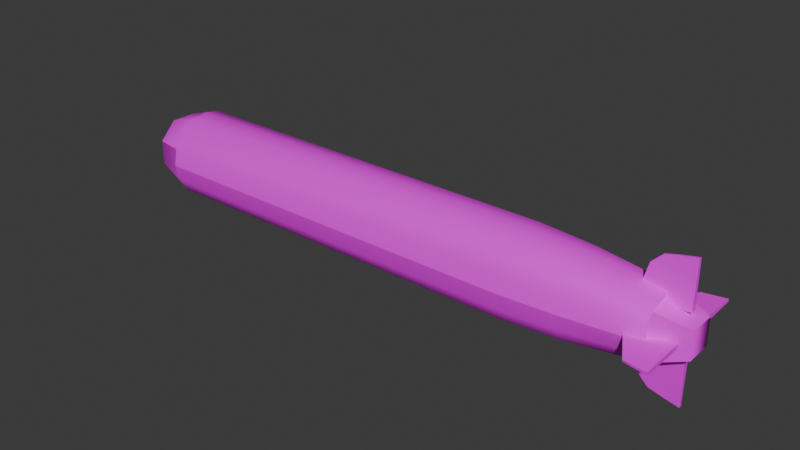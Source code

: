 # Source: torpedo.blend  (saved by Blender 4.2.66; exported with 4.5.12 LTS)
import bpy
from mathutils import Matrix  # noqa: F401  (used for matrix-valued properties, if any)

bpy.ops.wm.read_factory_settings(use_empty=True)
scene = bpy.context.scene
scene.name = 'Scene'

# ---- collections
col_collection = bpy.data.collections.new('Collection'); scene.collection.children.link(col_collection)

# ---- images (referenced by path relative to the original .blend; pixels are not part of the script)
import os
ASSET_DIR = os.environ.get("B2B_ASSET_DIR", "")  # directory of the original .blend (textures are referenced by path, not embedded)
HERE = os.path.dirname(os.path.abspath(__file__))  # packed textures are extracted next to this script under _unpacked/

def load_image(name, relpath, width, height, colorspace="sRGB"):
    """Load a texture the original file referenced (path relative to the .blend, or extracted next to this script)."""
    p = next((c for c in (os.path.join(HERE, relpath), os.path.join(ASSET_DIR, relpath)) if relpath and os.path.exists(c)), "")
    if p:
        img = bpy.data.images.load(p, check_existing=True)
        img.name = name
    else:  # same state as the original file: an image datablock whose file is absent (Cycles renders it pink)
        img = bpy.data.images.new(name, width, height)
        img.source = "FILE"
        img.filepath = "//" + (relpath or name)
    img.colorspace_settings.name = colorspace
    return img
img_uboat_png = load_image('Uboat.png', 'Uboat.png', 1024, 1024, 'sRGB')

# ---- materials (node trees are filled in below, after node groups)
mat_material = bpy.data.materials.new('Material')

# ---- node groups
ng_smooth_by_angle = bpy.data.node_groups.new('Smooth by Angle', 'GeometryNodeTree')
_s = ng_smooth_by_angle.interface.new_socket(name='Mesh', in_out='OUTPUT', socket_type='NodeSocketGeometry')
_s = ng_smooth_by_angle.interface.new_socket(name='Mesh', in_out='INPUT', socket_type='NodeSocketGeometry')
_s = ng_smooth_by_angle.interface.new_socket(name='Angle', in_out='INPUT', socket_type='NodeSocketFloat')
_s.subtype = 'ANGLE'
_s.default_value = 0.5236
_s.min_value = 0.0
_s.max_value = 3.142
_s.description = 'Maximum face angle for smooth edges'
_s = ng_smooth_by_angle.interface.new_socket(name='Ignore Sharpness', in_out='INPUT', socket_type='NodeSocketBool')
_s.force_non_field = True
ng_smooth_by_angle.description = 'Set the sharpness of mesh edges based on the angle between the neighboring faces'
ng_smooth_by_angle.is_modifier = True
_N = ng_smooth_by_angle.nodes; _L = ng_smooth_by_angle.links
n0 = _N.new('GeometryNodeSetShadeSmooth'); n0.name = 'Set Shade Smooth'; n0.location = (120, -80)
n0.domain = 'EDGE'
n1 = _N.new('GeometryNodeSetShadeSmooth'); n1.name = 'Set Shade Smooth.001'; n1.location = (300, -80)
n2 = _N.new('NodeGroupOutput'); n2.name = 'Group Output'; n2.location = (480, -80)
n3 = _N.new('GeometryNodeInputMeshEdgeAngle'); n3.name = 'Edge Angle'; n3.location = (-440, -240)
n4 = _N.new('NodeGroupInput'); n4.name = 'Group Input'; n4.location = (-80, -80)
n5 = _N.new('GeometryNodeInputEdgeSmooth'); n5.name = 'Is Edge Smooth'; n5.location = (-260, -120)
n6 = _N.new('GeometryNodeInputShadeSmooth'); n6.name = 'Is Shade Smooth'; n6.location = (-440, -397)
n7 = _N.new('FunctionNodeCompare'); n7.name = 'Compare'; n7.location = (-260, -260)
n7.operation = 'LESS_EQUAL'
n7.inputs[6].default_value = (0.0, 0.0, 0.0, 0.0)
n7.inputs[7].default_value = (0.0, 0.0, 0.0, 0.0)
n8 = _N.new('FunctionNodeBooleanMath'); n8.name = 'Boolean Math.001'; n8.location = (-80, -260)
n9 = _N.new('NodeGroupInput'); n9.name = 'Group Input.001'; n9.location = (-440, -329)
n10 = _N.new('NodeGroupInput'); n10.name = 'Group Input.002'; n10.location = (-259, -189)
n11 = _N.new('FunctionNodeBooleanMath'); n11.name = 'Boolean Math'; n11.location = (-80, -149)
n11.operation = 'OR'
n12 = _N.new('FunctionNodeBooleanMath'); n12.name = 'Boolean Math.002'; n12.location = (-260, -380)
n12.operation = 'OR'
n13 = _N.new('NodeGroupInput'); n13.name = 'Group Input.003'; n13.location = (-440, -460)
_L.new(n3.outputs[0], n7.inputs[0])
_L.new(n1.outputs[0], n2.inputs[0])
_L.new(n9.outputs[1], n7.inputs[1])
_L.new(n7.outputs[0], n8.inputs[0])
_L.new(n4.outputs[0], n0.inputs[0])
_L.new(n0.outputs[0], n1.inputs[0])
_L.new(n8.outputs[0], n0.inputs[2])
_L.new(n10.outputs[2], n11.inputs[1])
_L.new(n5.outputs[0], n11.inputs[0])
_L.new(n11.outputs[0], n0.inputs[1])
_L.new(n13.outputs[2], n12.inputs[1])
_L.new(n6.outputs[0], n12.inputs[0])
_L.new(n12.outputs[0], n8.inputs[1])
n2.is_active_output = True

# ---- material node trees
mat_material.use_nodes = True; mat_material.node_tree.nodes.clear()
_N = mat_material.node_tree.nodes; _L = mat_material.node_tree.links
n0 = _N.new('ShaderNodeBsdfPrincipled'); n0.name = 'Principled BSDF'; n0.location = (10, 300)
n1 = _N.new('ShaderNodeOutputMaterial'); n1.name = 'Material Output'; n1.location = (300, 300)
n2 = _N.new('ShaderNodeTexImage'); n2.name = 'Image Texture'; n2.location = (-280, 280)
n2.image = img_uboat_png
_L.new(n0.outputs[0], n1.inputs[0])
_L.new(n2.outputs[0], n0.inputs[0])
n1.is_active_output = True

# ---- world
world_world = bpy.data.worlds.new('World'); scene.world = world_world
world_world.use_nodes = True; world_world.node_tree.nodes.clear()
_N = world_world.node_tree.nodes; _L = world_world.node_tree.links
n0 = _N.new('ShaderNodeOutputWorld'); n0.name = 'World Output'; n0.location = (300, 300)
n1 = _N.new('ShaderNodeBackground'); n1.name = 'Background'; n1.location = (10, 300)
n1.inputs[0].default_value = (0.05088, 0.05088, 0.05088, 1.0)
_L.new(n1.outputs[0], n0.inputs[0])
n0.is_active_output = True
world_world.color = (0.05088, 0.05088, 0.05088)
world_world.sun_shadow_jitter_overblur = 0.0

# ---- meshes
me_cube_005 = bpy.data.meshes.new('Cube.005')
me_cube_005.from_pydata([(5.252, 0.8605, -0.7286), (5.252, 0.8605, 1.271), (7.252, 0.8605, -0.7286), (7.252, 0.8605, 1.271), (7.252, 2.861, -0.273), (7.252, 2.861, 0.8158), (5.412, 1.56, -0.2021), (6.586, 2.734, -0.04612), (5.57, 2.147, -0.1241), (5.999, 2.576, -0.06701), (6.586, 2.734, 0.5889), (5.412, 1.56, 0.7449), (5.999, 2.576, 0.6098), (5.57, 2.147, 0.6669), (5.252, 0.07498, -8.327), (5.252, -0.1318, -8.327), (7.252, 0.07498, -8.327), (7.252, -0.1318, -8.327), (7.252, 0.02788, -27.67), (7.252, -0.08467, -27.67), (6.282, 0.004978, -26.06), (6.282, -0.06177, -26.06), (5.252, 0.07498, 8.87), (5.252, -0.1318, 8.87), (7.252, 0.07498, 8.87), (7.252, -0.1318, 8.87), (7.252, 0.02788, 28.22), (7.252, -0.08467, 28.22), (6.282, 0.004977, 26.6), (6.282, -0.06177, 26.6), (5.252, -0.9173, -0.7286), (5.252, -0.9173, 1.271), (7.252, -0.9173, -0.7286), (7.252, -0.9173, 1.271), (7.252, -2.917, -0.273), (7.252, -2.917, 0.8158), (5.412, -1.617, -0.2021), (6.586, -2.79, -0.04612), (5.57, -2.204, -0.1241), (5.999, -2.633, -0.06701), (6.586, -2.79, 0.5889), (5.412, -1.617, 0.7449), (5.999, -2.633, 0.6098), (5.57, -2.204, 0.6669), (-16.27, -0.0284, -18.21), (-16.27, -0.7599, -16.81), (-16.27, -1.38, -12.8), (-16.27, -1.794, -6.799), (-16.27, -1.94, 0.2765), (-16.27, -1.794, 7.352), (-16.27, -1.38, 13.35), (-16.27, -0.7599, 17.36), (-16.27, -0.0284, 18.77), (-16.27, 0.7031, 17.36), (-16.27, 1.323, 13.35), (-16.27, 1.738, 7.352), (-16.27, 1.883, 0.2765), (-16.27, 1.738, -6.799), (-16.27, 1.323, -12.8), (-16.27, 0.7031, -16.81), (-17.83, -0.0284, -13.26), (-17.28, -0.0284, -15.71), (-17.28, -0.661, -14.5), (-17.83, -1.321, -4.904), (-17.83, -1.321, 5.457), (-17.83, -0.564, 12.78), (-17.83, 0.5072, 12.78), (-17.28, 1.499, 6.396), (-17.83, 1.371, 0.2765), (-17.28, 1.625, 0.2765), (-17.28, 1.499, -5.843), (-17.28, 0.6042, -14.5), (0.7914, -0.7599, -16.81), (0.7914, -1.38, -12.8), (0.7914, -1.794, -6.799), (0.7914, -1.94, 0.2765), (0.7914, -1.794, 7.352), (0.7914, -1.38, 13.35), (0.7914, -0.7599, 17.36), (0.7914, -0.0284, 18.77), (0.7914, 0.7031, 17.36), (0.7914, 1.323, 13.35), (0.7914, 1.738, 7.352), (0.7914, 1.883, 0.2765), (0.7914, 1.738, -6.799), (0.7914, 1.323, -12.8), (0.7914, 0.7031, -16.81), (0.7914, -0.0284, -18.21), (3.107, -0.0284, -16.91), (6.295, -0.0284, -13.14), (3.107, -0.7081, -15.6), (6.295, -0.5592, -12.12), (7.616, -0.6076, -5.326), (3.107, -1.284, -11.87), (6.295, -1.009, -9.21), (3.107, -1.669, -6.299), (6.295, -1.31, -4.858), (3.107, -1.805, 0.2765), (6.295, -1.415, 0.2765), (3.107, -1.669, 6.852), (6.295, -1.31, 5.411), (7.616, -0.6076, 5.879), (3.107, -1.284, 12.43), (6.295, -1.009, 9.763), (3.107, -0.7081, 16.15), (6.295, -0.5592, 12.67), (3.107, -0.0284, 17.46), (6.295, -0.0284, 13.69), (3.107, 0.6514, 16.15), (6.295, 0.5024, 12.67), (7.616, 0.5508, 5.879), (3.107, 1.228, 12.43), (6.295, 0.9523, 9.763), (3.107, 1.613, 6.852), (6.295, 1.253, 5.411), (3.107, 1.748, 0.2765), (6.295, 1.359, 0.2765), (3.107, 1.613, -6.299), (6.295, 1.253, -4.858), (7.616, 0.5508, -5.326), (3.107, 1.228, -11.87), (6.295, 0.9523, -9.21), (3.107, 0.6514, -15.6), (6.295, 0.5024, -12.12)], [], [(5, 10, 12, 13, 11, 1, 3), (4, 5, 3, 2), (2, 3, 1, 0), (9, 8, 13, 12), (39, 38, 43, 42), (28, 22, 23, 29), (6, 8, 9, 7, 4, 2, 0), (38, 36, 30, 31, 41, 43), (19, 21, 15, 17), (18, 19, 17, 16), (16, 17, 15, 14), (37, 39, 42, 40, 35, 34), (20, 18, 16, 14), (20, 21, 19, 18), (27, 29, 23, 25), (26, 27, 25, 24), (24, 25, 23, 22), (20, 14, 15, 21), (28, 29, 27, 26), (28, 26, 24, 22), (35, 40, 42, 43, 41, 31, 33), (34, 35, 33, 32), (32, 33, 31, 30), (7, 9, 12, 10, 5, 4), (8, 6, 0, 1, 11, 13), (36, 38, 39, 37, 34, 32, 30), (69, 70, 57, 56, 55, 67), (64, 49, 48, 47, 63), (122, 86, 87, 88), (86, 59, 44, 87), (85, 58, 59, 86), (84, 57, 58, 85), (83, 56, 57, 84), (82, 55, 56, 83), (81, 54, 55, 82), (80, 53, 54, 81), (79, 52, 53, 80), (78, 51, 52, 79), (77, 50, 51, 78), (76, 49, 50, 77), (75, 48, 49, 76), (74, 47, 48, 75), (73, 46, 47, 74), (72, 45, 46, 73), (87, 44, 45, 72), (64, 65, 51, 50, 49), (91, 94, 92, 119, 121, 123, 89), (71, 61, 62, 45, 44, 59), (61, 71, 59, 58, 57, 70, 69, 68, 60), (63, 60, 68, 66, 65, 64), (66, 53, 52, 51, 65), (67, 55, 54, 53, 66, 68, 69), (62, 61, 60, 63, 47, 46, 45), (119, 92, 101, 110), (93, 73, 74, 95), (95, 74, 75, 97), (97, 75, 76, 99), (99, 76, 77, 102), (102, 77, 78, 104), (104, 78, 79, 106), (106, 79, 80, 108), (108, 80, 81, 111), (111, 81, 82, 113), (113, 82, 83, 115), (115, 83, 84, 117), (117, 84, 85, 120), (120, 85, 86, 122), (90, 72, 73, 93), (88, 90, 91, 89), (90, 93, 94, 91), (93, 95, 96, 94), (118, 121, 119, 110, 112, 114, 116), (95, 97, 98, 96), (97, 99, 100, 98), (99, 102, 103, 100), (102, 104, 105, 103), (100, 103, 101, 92, 94, 96, 98), (104, 106, 107, 105), (106, 108, 109, 107), (108, 111, 112, 109), (111, 113, 114, 112), (109, 112, 110, 101, 103, 105, 107), (113, 115, 116, 114), (115, 117, 118, 116), (117, 120, 121, 118), (120, 122, 123, 121), (122, 88, 89, 123), (88, 87, 72, 90)])
me_cube_005.polygons.foreach_set('use_smooth', [True] * 88)
_uv = me_cube_005.uv_layers.new(name='UVMap')
_uv.uv.foreach_set('vector', [0.625, 0.5, 0.7283, 0.5, 0.8016, 0.5197, 0.8553, 0.5734, 0.875, 0.6467, 0.875, 0.75, 0.625, 0.75, 0.375, 0.5, 0.625, 0.5, 0.625, 0.75, 0.375, 0.75, 0.375, 0.75, 0.625, 0.75, 0.625, 1.0, 0.375, 1.0, 0.3668, 0.3234, 0.375, 0.1766, 0.625, 0.1766, 0.6332, 0.3234, 0.3668, 0.3234, 0.375, 0.1766, 0.625, 0.1766, 0.6332, 0.3234, 0.3729, 0.3587, 0.375, 0.0, 0.625, 0.0, 0.6271, 0.3587, 0.125, 0.6467, 0.1447, 0.5734, 0.1984, 0.5197, 0.2717, 0.5, 0.375, 0.5, 0.375, 0.75, 0.125, 0.75, 0.375, 0.1766, 0.375, 0.1033, 0.375, 0.0, 0.625, 0.0, 0.625, 0.1033, 0.625, 0.1766, 0.625, 0.5, 0.7663, 0.505, 0.875, 0.75, 0.625, 0.75, 0.375, 0.5, 0.625, 0.5, 0.625, 0.75, 0.375, 0.75, 0.375, 0.75, 0.625, 0.75, 0.625, 1.0, 0.375, 1.0, 0.375, 0.3967, 0.3668, 0.3234, 0.6332, 0.3234, 0.625, 0.3967, 0.625, 0.5, 0.375, 0.5, 0.2337, 0.505, 0.375, 0.5, 0.375, 0.75, 0.125, 0.75, 0.3729, 0.3587, 0.6271, 0.3587, 0.625, 0.5, 0.375, 0.5, 0.625, 0.5, 0.7663, 0.505, 0.875, 0.75, 0.625, 0.75, 0.375, 0.5, 0.625, 0.5, 0.625, 0.75, 0.375, 0.75, 0.375, 0.75, 0.625, 0.75, 0.625, 1.0, 0.375, 1.0, 0.3729, 0.3587, 0.375, 0.0, 0.625, 0.0, 0.6271, 0.3587, 0.3729, 0.3587, 0.6271, 0.3587, 0.625, 0.5, 0.375, 0.5, 0.2337, 0.505, 0.375, 0.5, 0.375, 0.75, 0.125, 0.75, 0.625, 0.5, 0.7283, 0.5, 0.8016, 0.5197, 0.8553, 0.5734, 0.875, 0.6467, 0.875, 0.75, 0.625, 0.75, 0.375, 0.5, 0.625, 0.5, 0.625, 0.75, 0.375, 0.75, 0.375, 0.75, 0.625, 0.75, 0.625, 1.0, 0.375, 1.0, 0.375, 0.3967, 0.3668, 0.3234, 0.6332, 0.3234, 0.625, 0.3967, 0.625, 0.5, 0.375, 0.5, 0.375, 0.1766, 0.375, 0.1033, 0.375, 0.0, 0.625, 0.0, 0.625, 0.1033, 0.625, 0.1766, 0.125, 0.6467, 0.1447, 0.5734, 0.1984, 0.5197, 0.2717, 0.5, 0.375, 0.5, 0.375, 0.75, 0.125, 0.75, 0.25, 1.0, 0.1875, 1.0, 0.1875, 0.9431, 0.25, 0.9431, 0.3125, 0.9431, 0.3125, 1.0, 0.4505, 0.1669, 0.6875, 0.9431, 0.75, 0.9431, 0.8125, 0.9431, 0.4505, 0.3331, 0.0625, 0.5867, 0.0625, 0.6313, 0.0, 0.6313, 0.0, 0.5867, 0.0625, 0.6313, 0.0625, 0.9431, 0.0, 0.9431, 0.0, 0.6313, 0.125, 0.6313, 0.125, 0.9431, 0.0625, 0.9431, 0.0625, 0.6313, 0.1875, 0.6313, 0.1875, 0.9431, 0.125, 0.9431, 0.125, 0.6313, 0.25, 0.6313, 0.25, 0.9431, 0.1875, 0.9431, 0.1875, 0.6313, 0.3125, 0.6313, 0.3125, 0.9431, 0.25, 0.9431, 0.25, 0.6313, 0.375, 0.6313, 0.375, 0.9431, 0.3125, 0.9431, 0.3125, 0.6313, 0.4375, 0.6313, 0.4375, 0.9431, 0.375, 0.9431, 0.375, 0.6313, 0.5, 0.6313, 0.5, 0.9431, 0.4375, 0.9431, 0.4375, 0.6313, 0.5625, 0.6313, 0.5625, 0.9431, 0.5, 0.9431, 0.5, 0.6313, 0.625, 0.6313, 0.625, 0.9431, 0.5625, 0.9431, 0.5625, 0.6313, 0.6875, 0.6313, 0.6875, 0.9431, 0.625, 0.9431, 0.625, 0.6313, 0.75, 0.6313, 0.75, 0.9431, 0.6875, 0.9431, 0.6875, 0.6313, 0.8125, 0.6313, 0.8125, 0.9431, 0.75, 0.9431, 0.75, 0.6313, 0.875, 0.6313, 0.875, 0.9431, 0.8125, 0.9431, 0.8125, 0.6313, 0.9375, 0.6313, 0.9375, 0.9431, 0.875, 0.9431, 0.875, 0.6313, 1.0, 0.6313, 1.0, 0.9431, 0.9375, 0.9431, 0.9375, 0.6313, 0.4505, 0.1669, 0.3331, 0.0495, 0.5625, 0.9431, 0.625, 0.9431, 0.6875, 0.9431, 0.8451, 0.4696, 0.9165, 0.4219, 0.8419, 0.3419, 0.6581, 0.3419, 0.5835, 0.4219, 0.662, 0.4725, 0.7538, 0.4892, 0.0625, 1.0, 1.0, 1.0, 0.9375, 1.0, 0.9375, 0.9431, 0.0, 0.9431, 0.0625, 0.9431, 0.25, 0.49, 0.0625, 1.0, 0.0625, 0.9431, 0.125, 0.9431, 0.1875, 0.9431, 0.02827, 0.3418, 0.01, 0.25, 0.03298, 0.25, 0.25, 0.467, 0.4505, 0.3331, 0.25, 0.467, 0.03298, 0.25, 0.1669, 0.0495, 0.3331, 0.0495, 0.4505, 0.1669, 0.1669, 0.0495, 0.4375, 0.9431, 0.5, 0.9431, 0.5625, 0.9431, 0.3331, 0.0495, 0.3125, 1.0, 0.3125, 0.9431, 0.375, 0.9431, 0.4375, 0.9431, 0.1669, 0.0495, 0.03298, 0.25, 0.01, 0.25, 0.3418, 0.4717, 0.25, 0.49, 0.25, 0.467, 0.4505, 0.3331, 0.8125, 0.9431, 0.875, 0.9431, 0.9375, 0.9431, 0.6581, 0.3419, 0.8419, 0.3419, 0.8419, 0.1581, 0.6581, 0.1581, 0.875, 0.5867, 0.875, 0.6313, 0.8125, 0.6313, 0.8125, 0.5867, 0.8125, 0.5867, 0.8125, 0.6313, 0.75, 0.6313, 0.75, 0.5867, 0.75, 0.5867, 0.75, 0.6313, 0.6875, 0.6313, 0.6875, 0.5867, 0.6875, 0.5867, 0.6875, 0.6313, 0.625, 0.6313, 0.625, 0.5867, 0.625, 0.5867, 0.625, 0.6313, 0.5625, 0.6313, 0.5625, 0.5867, 0.5625, 0.5867, 0.5625, 0.6313, 0.5, 0.6313, 0.5, 0.5867, 0.5, 0.5867, 0.5, 0.6313, 0.4375, 0.6313, 0.4375, 0.5867, 0.4375, 0.5867, 0.4375, 0.6313, 0.375, 0.6313, 0.375, 0.5867, 0.375, 0.5867, 0.375, 0.6313, 0.3125, 0.6313, 0.3125, 0.5867, 0.3125, 0.5867, 0.3125, 0.6313, 0.25, 0.6313, 0.25, 0.5867, 0.25, 0.5867, 0.25, 0.6313, 0.1875, 0.6313, 0.1875, 0.5867, 0.1875, 0.5867, 0.1875, 0.6313, 0.125, 0.6313, 0.125, 0.5867, 0.125, 0.5867, 0.125, 0.6313, 0.0625, 0.6313, 0.0625, 0.5867, 0.9375, 0.5867, 0.9375, 0.6313, 0.875, 0.6313, 0.875, 0.5867, 1.0, 0.5867, 0.9375, 0.5867, 0.9401, 0.5, 0.9974, 0.5, 0.9375, 0.5867, 0.875, 0.5867, 0.8776, 0.5, 0.9349, 0.5, 0.875, 0.5867, 0.8125, 0.5867, 0.8151, 0.5, 0.8724, 0.5, 0.5304, 0.3451, 0.5781, 0.4165, 0.6581, 0.3419, 0.6581, 0.1581, 0.5781, 0.08354, 0.5275, 0.162, 0.5108, 0.2538, 0.8125, 0.5867, 0.75, 0.5867, 0.7526, 0.5, 0.8099, 0.5, 0.75, 0.5867, 0.6875, 0.5867, 0.6901, 0.5, 0.7474, 0.5, 0.6875, 0.5867, 0.625, 0.5867, 0.6276, 0.5, 0.6849, 0.5, 0.625, 0.5867, 0.5625, 0.5867, 0.5651, 0.5, 0.6224, 0.5, 0.9696, 0.1549, 0.9219, 0.08354, 0.8419, 0.1581, 0.8419, 0.3419, 0.9219, 0.4165, 0.9725, 0.338, 0.9892, 0.2462, 0.5625, 0.5867, 0.5, 0.5867, 0.5026, 0.5, 0.5599, 0.5, 0.5, 0.5867, 0.4375, 0.5867, 0.4401, 0.5, 0.4974, 0.5, 0.4375, 0.5867, 0.375, 0.5867, 0.3776, 0.5, 0.4349, 0.5, 0.375, 0.5867, 0.3125, 0.5867, 0.3151, 0.5, 0.3724, 0.5, 0.6549, 0.03044, 0.5835, 0.07812, 0.6581, 0.1581, 0.8419, 0.1581, 0.9165, 0.07812, 0.838, 0.02751, 0.7462, 0.01076, 0.3125, 0.5867, 0.25, 0.5867, 0.2526, 0.5, 0.3099, 0.5, 0.25, 0.5867, 0.1875, 0.5867, 0.1901, 0.5, 0.2474, 0.5, 0.1875, 0.5867, 0.125, 0.5867, 0.1276, 0.5, 0.1849, 0.5, 0.125, 0.5867, 0.0625, 0.5867, 0.06511, 0.5, 0.1224, 0.5, 0.0625, 0.5867, 0.0, 0.5867, 0.002607, 0.5, 0.05989, 0.5, 1.0, 0.5867, 1.0, 0.6313, 0.9375, 0.6313, 0.9375, 0.5867])
me_cube_005.materials.append(mat_material)
me_cube_005.update()

# ---- objects
ob_cube_003 = bpy.data.objects.new('Cube.003', me_cube_005)

# ---- transforms, parenting, visibility, modifiers, constraints
ob_cube_003.location = (1.096, -0.09456, -0.1463)
ob_cube_003.rotation_euler = (1.571, -0.0, 0.0)
ob_cube_003.scale = (0.2208, -0.2208, 0.02283)
_m = ob_cube_003.modifiers.new('Smooth by Angle', 'NODES')
_m.node_group = ng_smooth_by_angle
_m.use_pin_to_last = True
_m.show_group_selector = False

# ---- collection membership
col_collection.objects.link(ob_cube_003)

# ---- scene / render settings (as saved in the file)
scene.frame_start = 1; scene.frame_end = 250; scene.frame_set(1)
scene.render.engine = 'BLENDER_EEVEE_NEXT'
bpy.context.view_layer.update()

# ---- added for rendering (the .blend has no active camera and no usable light): camera, sun
cam_auto = bpy.data.cameras.new('AutoCamera')
cam_auto.lens = 50.0
cam_auto.sensor_width = 36.0
cam_auto.clip_end = 1000.0
ob_auto_camera = bpy.data.objects.new('AutoCamera', cam_auto)
scene.collection.objects.link(ob_auto_camera)
ob_auto_camera.location = (5.42887, -6.65395, 4.22875)
ob_auto_camera.rotation_euler = (1.09748, -7.21219e-08, 0.694738)
scene.camera = ob_auto_camera
light_auto_sun = bpy.data.lights.new('AutoSun', 'SUN')
light_auto_sun.energy = 3.0
light_auto_sun.angle = 0.0523599
ob_auto_sun = bpy.data.objects.new('AutoSun', light_auto_sun)
scene.collection.objects.link(ob_auto_sun)
ob_auto_sun.rotation_euler = (0.872665, 0.174533, 0.523599)
bpy.context.view_layer.update()
